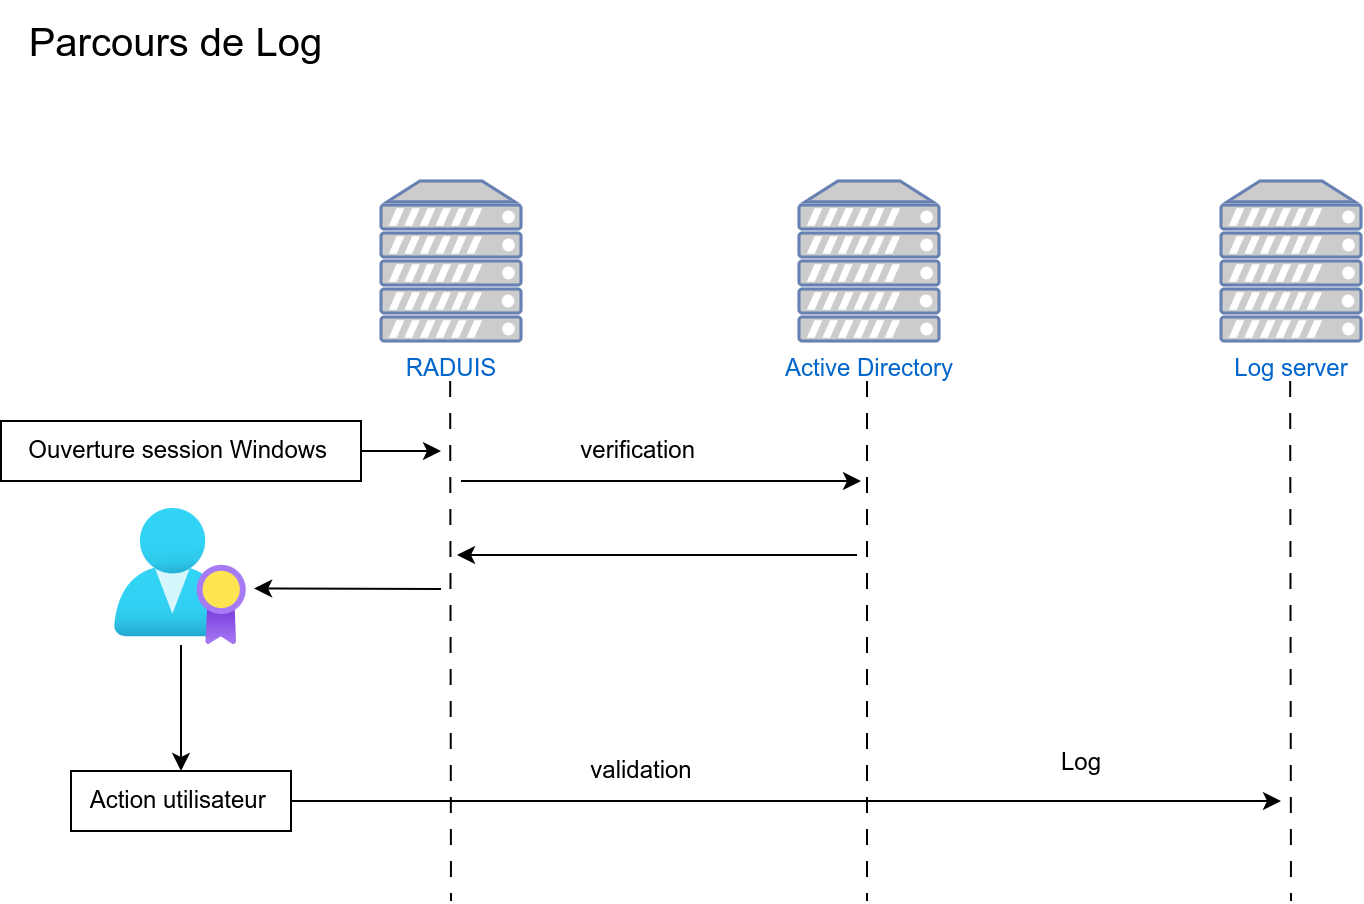

The diagram above was exported from draw.io. Its source (the exported page's mxGraphModel, read from the mxfile embedded in the PNG):
<mxGraphModel dx="1360" dy="299" grid="1" gridSize="10" guides="1" tooltips="1" connect="1" arrows="1" fold="1" page="1" pageScale="1" pageWidth="827" pageHeight="1169" math="0" shadow="0">
  <root>
    <mxCell id="0" />
    <mxCell id="1" parent="0" />
    <mxCell id="3RBuVCEhxXM6a-fEORAf-1" value="&lt;font style=&quot;font-size: 20px;&quot;&gt;Parcours de Log&amp;nbsp;&lt;/font&gt;" style="text;html=1;align=center;verticalAlign=middle;resizable=0;points=[];autosize=1;strokeColor=none;fillColor=none;" parent="1" vertex="1">
      <mxGeometry x="-20" y="150" width="180" height="40" as="geometry" />
    </mxCell>
    <mxCell id="3RBuVCEhxXM6a-fEORAf-2" value="RADUIS" style="fontColor=#0066CC;verticalAlign=top;verticalLabelPosition=bottom;labelPosition=center;align=center;html=1;outlineConnect=0;fillColor=#CCCCCC;strokeColor=#6881B3;gradientColor=none;gradientDirection=north;strokeWidth=2;shape=mxgraph.networks.server;" parent="1" vertex="1">
      <mxGeometry x="170" y="240" width="70" height="80" as="geometry" />
    </mxCell>
    <mxCell id="3RBuVCEhxXM6a-fEORAf-3" value="Active Directory" style="fontColor=#0066CC;verticalAlign=top;verticalLabelPosition=bottom;labelPosition=center;align=center;html=1;outlineConnect=0;fillColor=#CCCCCC;strokeColor=#6881B3;gradientColor=none;gradientDirection=north;strokeWidth=2;shape=mxgraph.networks.server;" parent="1" vertex="1">
      <mxGeometry x="379" y="240" width="70" height="80" as="geometry" />
    </mxCell>
    <mxCell id="3RBuVCEhxXM6a-fEORAf-4" value="Log server" style="fontColor=#0066CC;verticalAlign=top;verticalLabelPosition=bottom;labelPosition=center;align=center;html=1;outlineConnect=0;fillColor=#CCCCCC;strokeColor=#6881B3;gradientColor=none;gradientDirection=north;strokeWidth=2;shape=mxgraph.networks.server;" parent="1" vertex="1">
      <mxGeometry x="590" y="240" width="70" height="80" as="geometry" />
    </mxCell>
    <mxCell id="3RBuVCEhxXM6a-fEORAf-5" value="" style="endArrow=none;html=1;rounded=0;dashed=1;dashPattern=8 8;" parent="1" edge="1">
      <mxGeometry width="50" height="50" relative="1" as="geometry">
        <mxPoint x="204.57999999999998" y="340" as="sourcePoint" />
        <mxPoint x="205" y="600" as="targetPoint" />
      </mxGeometry>
    </mxCell>
    <mxCell id="3RBuVCEhxXM6a-fEORAf-8" value="" style="endArrow=none;html=1;rounded=0;dashed=1;dashPattern=8 8;" parent="1" edge="1">
      <mxGeometry width="50" height="50" relative="1" as="geometry">
        <mxPoint x="413" y="340" as="sourcePoint" />
        <mxPoint x="413" y="600" as="targetPoint" />
      </mxGeometry>
    </mxCell>
    <mxCell id="3RBuVCEhxXM6a-fEORAf-9" value="" style="endArrow=none;html=1;rounded=0;dashed=1;dashPattern=8 8;" parent="1" edge="1">
      <mxGeometry width="50" height="50" relative="1" as="geometry">
        <mxPoint x="624.5799999999999" y="340" as="sourcePoint" />
        <mxPoint x="625" y="600" as="targetPoint" />
      </mxGeometry>
    </mxCell>
    <mxCell id="3RBuVCEhxXM6a-fEORAf-10" value="Ouverture session Windows&amp;nbsp;" style="text;html=1;align=center;verticalAlign=middle;resizable=0;points=[];autosize=1;strokeColor=default;fillColor=none;" parent="1" vertex="1">
      <mxGeometry x="-20" y="360" width="180" height="30" as="geometry" />
    </mxCell>
    <mxCell id="3RBuVCEhxXM6a-fEORAf-14" value="verification&amp;nbsp;" style="text;html=1;align=center;verticalAlign=middle;resizable=0;points=[];autosize=1;strokeColor=none;fillColor=none;" parent="1" vertex="1">
      <mxGeometry x="260" y="360" width="80" height="30" as="geometry" />
    </mxCell>
    <mxCell id="3RBuVCEhxXM6a-fEORAf-15" value="validation" style="text;html=1;align=center;verticalAlign=middle;resizable=0;points=[];autosize=1;strokeColor=none;fillColor=none;" parent="1" vertex="1">
      <mxGeometry x="265" y="520" width="70" height="30" as="geometry" />
    </mxCell>
    <mxCell id="3RBuVCEhxXM6a-fEORAf-18" style="edgeStyle=orthogonalEdgeStyle;rounded=0;orthogonalLoop=1;jettySize=auto;html=1;" parent="1" source="3RBuVCEhxXM6a-fEORAf-16" target="3RBuVCEhxXM6a-fEORAf-19" edge="1">
      <mxGeometry relative="1" as="geometry">
        <mxPoint x="70" y="592" as="targetPoint" />
      </mxGeometry>
    </mxCell>
    <mxCell id="3RBuVCEhxXM6a-fEORAf-16" value="" style="image;aspect=fixed;html=1;points=[];align=center;fontSize=12;image=img/lib/azure2/identity/AAD_Licenses.svg;" parent="1" vertex="1">
      <mxGeometry x="37" y="404" width="66" height="68" as="geometry" />
    </mxCell>
    <mxCell id="3RBuVCEhxXM6a-fEORAf-17" value="" style="endArrow=classic;html=1;rounded=0;entryX=1.054;entryY=0.584;entryDx=0;entryDy=0;entryPerimeter=0;" parent="1" target="3RBuVCEhxXM6a-fEORAf-16" edge="1">
      <mxGeometry width="50" height="50" relative="1" as="geometry">
        <mxPoint x="200" y="444" as="sourcePoint" />
        <mxPoint x="115.99999999999977" y="444" as="targetPoint" />
      </mxGeometry>
    </mxCell>
    <mxCell id="3RBuVCEhxXM6a-fEORAf-20" style="edgeStyle=orthogonalEdgeStyle;rounded=0;orthogonalLoop=1;jettySize=auto;html=1;" parent="1" source="3RBuVCEhxXM6a-fEORAf-19" edge="1">
      <mxGeometry relative="1" as="geometry">
        <mxPoint x="620" y="550" as="targetPoint" />
      </mxGeometry>
    </mxCell>
    <mxCell id="3RBuVCEhxXM6a-fEORAf-19" value="Action utilisateur&amp;nbsp;" style="text;html=1;align=center;verticalAlign=middle;resizable=0;points=[];autosize=1;strokeColor=default;fillColor=none;" parent="1" vertex="1">
      <mxGeometry x="15" y="535" width="110" height="30" as="geometry" />
    </mxCell>
    <mxCell id="3RBuVCEhxXM6a-fEORAf-21" value="Log" style="text;html=1;align=center;verticalAlign=middle;resizable=0;points=[];autosize=1;strokeColor=none;fillColor=none;" parent="1" vertex="1">
      <mxGeometry x="500" y="516" width="40" height="30" as="geometry" />
    </mxCell>
    <mxCell id="3RBuVCEhxXM6a-fEORAf-22" value="" style="endArrow=classic;html=1;rounded=0;" parent="1" source="3RBuVCEhxXM6a-fEORAf-10" edge="1">
      <mxGeometry width="50" height="50" relative="1" as="geometry">
        <mxPoint x="180" y="430" as="sourcePoint" />
        <mxPoint x="200" y="375" as="targetPoint" />
      </mxGeometry>
    </mxCell>
    <mxCell id="3RBuVCEhxXM6a-fEORAf-23" value="" style="endArrow=classic;html=1;rounded=0;" parent="1" edge="1">
      <mxGeometry width="50" height="50" relative="1" as="geometry">
        <mxPoint x="210" y="390" as="sourcePoint" />
        <mxPoint x="410" y="390" as="targetPoint" />
      </mxGeometry>
    </mxCell>
    <mxCell id="3RBuVCEhxXM6a-fEORAf-24" value="" style="endArrow=classic;html=1;rounded=0;" parent="1" edge="1">
      <mxGeometry width="50" height="50" relative="1" as="geometry">
        <mxPoint x="408" y="427" as="sourcePoint" />
        <mxPoint x="208" y="427" as="targetPoint" />
      </mxGeometry>
    </mxCell>
  </root>
</mxGraphModel>